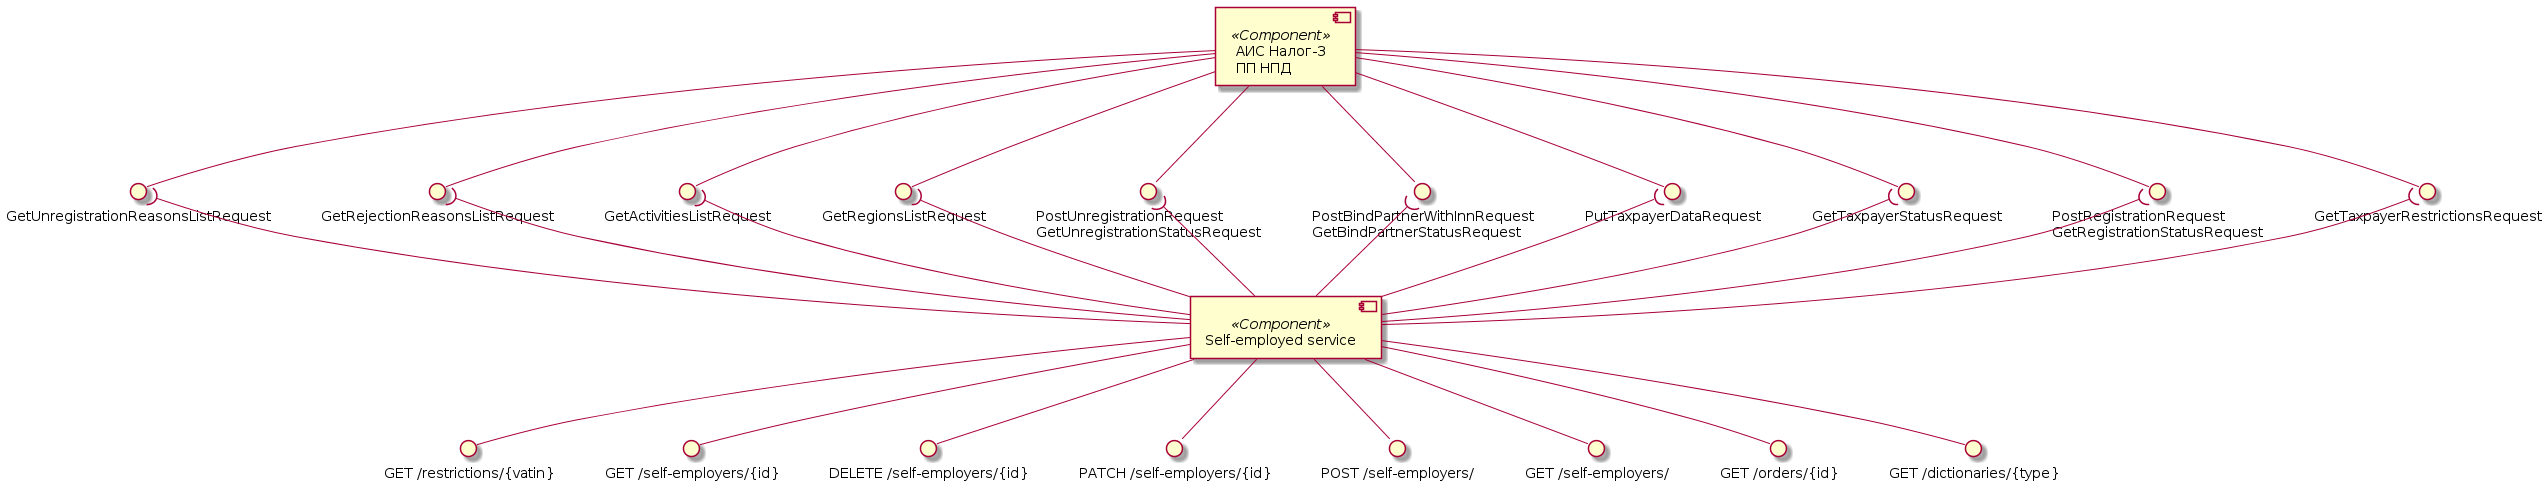

The diagram above was rendered by PlantUML. Its source (embedded in the PNG):
@startuml self-employer

component "АИС Налог-3\nПП НПД" as Tax3 <<Component>>
interface "GetTaxpayerRestrictionsRequest" as TaxpayerRestrictions
interface "PostRegistrationRequest\nGetRegistrationStatusRequest" as Registration
interface "GetTaxpayerStatusRequest" as TaxpayerStatus
interface "PutTaxpayerDataRequest" as TaxpayerData
interface "PostBindPartnerWithInnRequest\nGetBindPartnerStatusRequest" as BindPartner
interface "PostUnregistrationRequest\nGetUnregistrationStatusRequest" as Unregistration
interface "GetRegionsListRequest" as GetRegionsList
interface "GetActivitiesListRequest" as GetActivitiesList
interface "GetRejectionReasonsListRequest" as GetRejectionReasonsList
interface "GetUnregistrationReasonsListRequest" as GetUnregistrationReasonsList

Tax3 --() TaxpayerRestrictions
Tax3 --() Registration
Tax3 --() TaxpayerStatus
Tax3 --() TaxpayerData
Tax3 --() BindPartner
Tax3 --() Unregistration
Tax3 --() GetRegionsList
Tax3 --() GetActivitiesList
Tax3 --() GetRejectionReasonsList
Tax3 --() GetUnregistrationReasonsList

component "Self-employed service" as SelfEmplService <<Component>>
interface "GET /restrictions/{vatin}" as getRestrictions
interface "GET /self-employers/{id}" as getSelfEmplsId
interface "DELETE /self-employers/{id}" as delSelfEmplsId
interface "PATCH /self-employers/{id}" as patchSelfEmplsId
interface "POST /self-employers/" as postSelfEmpls
interface "GET /self-employers/" as getSelfEmpls
interface "GET /orders/{id}" as getOrdersId
interface "GET /dictionaries/{type}" as getDictionary

SelfEmplService --() getRestrictions
SelfEmplService --() getSelfEmpls
SelfEmplService --() postSelfEmpls
SelfEmplService --() getSelfEmplsId
SelfEmplService --() patchSelfEmplsId
SelfEmplService --() delSelfEmplsId
SelfEmplService --() getOrdersId
SelfEmplService --() getDictionary

SelfEmplService -up-( TaxpayerRestrictions
SelfEmplService -up-( Registration
SelfEmplService -up-( TaxpayerStatus
SelfEmplService -up-( TaxpayerData
SelfEmplService -up-( BindPartner
SelfEmplService -up-( Unregistration
SelfEmplService -up-( GetRegionsList
SelfEmplService -up-( GetActivitiesList
SelfEmplService -up-( GetRejectionReasonsList
SelfEmplService -up-( GetUnregistrationReasonsList

@enduml